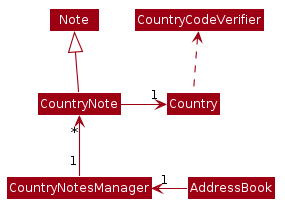

The diagram above was rendered by PlantUML. Its source (embedded in the PNG):
@startuml








skinparam BackgroundColor #FFFFFFF

skinparam Shadowing false

skinparam Class {
    FontColor #FFFFFF
    BorderThickness 1
    BorderColor #FFFFFF
    StereotypeFontColor #FFFFFF
    FontName Arial
}

skinparam Actor {
    BorderColor #000000
    Color #000000
    FontName Arial
}

skinparam Sequence {
    MessageAlign center
    BoxFontSize 15
    BoxPadding 0
    BoxFontColor #FFFFFF
    FontName Arial
}

skinparam Participant {
    FontColor #FFFFFFF
    Padding 20
}

skinparam MinClassWidth 50
skinparam ParticipantPadding 10
skinparam Shadowing false
skinparam DefaultTextAlignment center
skinparam packageStyle Rectangle

hide footbox
hide members
hide circle
skinparam arrowThickness 1.1
skinparam arrowColor #9D0012
skinparam classBackgroundColor #9D0012

Class Country
Class CountryNotesManager
Class CountryCodeVerifier
Class Note
Class CountryNote
Class AddressBook

CountryNote -up-|> Note
CountryNote -r-> "1" Country
CountryNotesManager "1" -up-> "*" CountryNote
Country .up.> CountryCodeVerifier
AddressBook -left-> "1" CountryNotesManager

@enduml